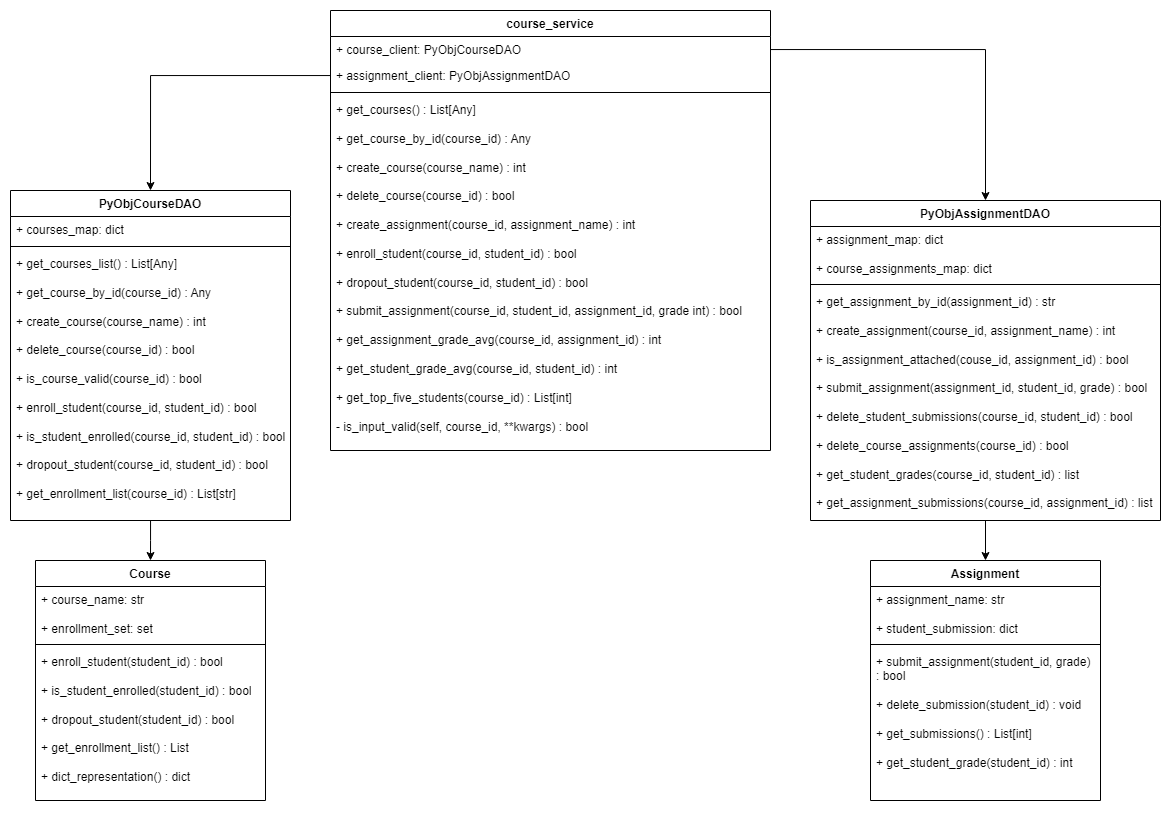

The diagram above was exported from draw.io. Its source (the exported page's mxGraphModel, read from the mxfile embedded in the PNG):
<mxGraphModel dx="2537" dy="868" grid="1" gridSize="10" guides="1" tooltips="1" connect="1" arrows="1" fold="1" page="1" pageScale="1" pageWidth="850" pageHeight="1100" math="0" shadow="0">
  <root>
    <mxCell id="0" />
    <mxCell id="1" parent="0" />
    <mxCell id="2" value="course_service" style="swimlane;fontStyle=1;align=center;verticalAlign=top;childLayout=stackLayout;horizontal=1;startSize=26;horizontalStack=0;resizeParent=1;resizeParentMax=0;resizeLast=0;collapsible=1;marginBottom=0;whiteSpace=wrap;html=1;" vertex="1" parent="1">
      <mxGeometry x="-80" y="210" width="440" height="440" as="geometry" />
    </mxCell>
    <mxCell id="3" value="+&amp;nbsp;&lt;span style=&quot;background-color: initial;&quot;&gt;course_client:&amp;nbsp;&lt;/span&gt;PyObjCourseDAO" style="text;strokeColor=none;fillColor=none;align=left;verticalAlign=top;spacingLeft=4;spacingRight=4;overflow=hidden;rotatable=0;points=[[0,0.5],[1,0.5]];portConstraint=eastwest;whiteSpace=wrap;html=1;" vertex="1" parent="2">
      <mxGeometry y="26" width="440" height="26" as="geometry" />
    </mxCell>
    <mxCell id="4" value="+&amp;nbsp;&lt;span style=&quot;border-color: var(--border-color); background-color: initial;&quot;&gt;assignment_client:&amp;nbsp;&lt;/span&gt;PyObjAssignmentDAO" style="text;strokeColor=none;fillColor=none;align=left;verticalAlign=top;spacingLeft=4;spacingRight=4;overflow=hidden;rotatable=0;points=[[0,0.5],[1,0.5]];portConstraint=eastwest;whiteSpace=wrap;html=1;" vertex="1" parent="2">
      <mxGeometry y="52" width="440" height="26" as="geometry" />
    </mxCell>
    <mxCell id="5" value="" style="line;strokeWidth=1;fillColor=none;align=left;verticalAlign=middle;spacingTop=-1;spacingLeft=3;spacingRight=3;rotatable=0;labelPosition=right;points=[];portConstraint=eastwest;strokeColor=inherit;" vertex="1" parent="2">
      <mxGeometry y="78" width="440" height="8" as="geometry" />
    </mxCell>
    <mxCell id="6" value="&lt;div&gt;+ get_courses() : List[Any]&lt;/div&gt;&lt;div&gt;&lt;br&gt;&lt;/div&gt;&lt;div&gt;+ get_course_by_id(course_id) : Any&lt;/div&gt;&lt;div&gt;&lt;br&gt;&lt;/div&gt;&lt;div&gt;+ create_course(course_name) : int&lt;/div&gt;&lt;div&gt;&lt;br&gt;&lt;/div&gt;&lt;div&gt;+ delete_course(course_id) : bool&lt;/div&gt;&lt;div&gt;&lt;br&gt;&lt;/div&gt;&lt;div&gt;+ create_assignment(course_id, assignment_name) : int&lt;/div&gt;&lt;div&gt;&lt;br&gt;&lt;/div&gt;&lt;div&gt;+ enroll_student(course_id, student_id) : bool&lt;/div&gt;&lt;div&gt;&lt;br&gt;&lt;/div&gt;&lt;div&gt;+ dropout_student(course_id, student_id) : bool&lt;/div&gt;&lt;div&gt;&lt;br&gt;&lt;/div&gt;&lt;div&gt;+ submit_assignment(course_id, student_id, assignment_id, grade int) : bool&lt;/div&gt;&lt;div&gt;&lt;br&gt;&lt;/div&gt;&lt;div&gt;+ get_assignment_grade_avg(course_id, assignment_id) : int&lt;/div&gt;&lt;div&gt;&lt;br&gt;&lt;/div&gt;&lt;div&gt;+ get_student_grade_avg(course_id, student_id) : int&lt;/div&gt;&lt;div&gt;&lt;br&gt;&lt;/div&gt;&lt;span style=&quot;background-color: initial;&quot;&gt;+ get_top_five_students(course_id) : List[int]&lt;/span&gt;&lt;div&gt;&lt;br&gt;&lt;/div&gt;&lt;div&gt;-&amp;nbsp;is_input_valid(self, course_id, **kwargs) : bool&lt;br&gt;&lt;div&gt;&amp;nbsp;&lt;/div&gt;&lt;/div&gt;" style="text;strokeColor=none;fillColor=none;align=left;verticalAlign=top;spacingLeft=4;spacingRight=4;overflow=hidden;rotatable=0;points=[[0,0.5],[1,0.5]];portConstraint=eastwest;whiteSpace=wrap;html=1;" vertex="1" parent="2">
      <mxGeometry y="86" width="440" height="354" as="geometry" />
    </mxCell>
    <mxCell id="7" value="&lt;span style=&quot;text-align: left;&quot;&gt;PyObjCourseDAO&lt;/span&gt;" style="swimlane;fontStyle=1;align=center;verticalAlign=top;childLayout=stackLayout;horizontal=1;startSize=26;horizontalStack=0;resizeParent=1;resizeParentMax=0;resizeLast=0;collapsible=1;marginBottom=0;whiteSpace=wrap;html=1;" vertex="1" parent="1">
      <mxGeometry x="-400" y="390" width="280" height="330" as="geometry" />
    </mxCell>
    <mxCell id="8" value="+ courses_map: dict" style="text;strokeColor=none;fillColor=none;align=left;verticalAlign=top;spacingLeft=4;spacingRight=4;overflow=hidden;rotatable=0;points=[[0,0.5],[1,0.5]];portConstraint=eastwest;whiteSpace=wrap;html=1;" vertex="1" parent="7">
      <mxGeometry y="26" width="280" height="26" as="geometry" />
    </mxCell>
    <mxCell id="9" value="" style="line;strokeWidth=1;fillColor=none;align=left;verticalAlign=middle;spacingTop=-1;spacingLeft=3;spacingRight=3;rotatable=0;labelPosition=right;points=[];portConstraint=eastwest;strokeColor=inherit;" vertex="1" parent="7">
      <mxGeometry y="52" width="280" height="8" as="geometry" />
    </mxCell>
    <mxCell id="10" value="&lt;div&gt;+ get_courses_list() : List[Any]&lt;/div&gt;&lt;div&gt;&lt;br&gt;&lt;/div&gt;&lt;div&gt;+ get_course_by_id(course_id) : Any&lt;/div&gt;&lt;div&gt;&lt;br&gt;&lt;/div&gt;&lt;div&gt;+ create_course(course_name) : int&lt;/div&gt;&lt;div&gt;&lt;br&gt;&lt;/div&gt;&lt;div&gt;+ delete_course(course_id) : bool&lt;/div&gt;&lt;div&gt;&lt;br&gt;&lt;/div&gt;&lt;div&gt;+ is_course_valid(course_id) : bool&lt;/div&gt;&lt;div&gt;&lt;br&gt;&lt;/div&gt;&lt;div&gt;+ enroll_student(course_id, student_id) : bool&lt;/div&gt;&lt;div&gt;&lt;br&gt;&lt;/div&gt;&lt;div&gt;+ is_student_enrolled(course_id, student_id) : bool&lt;/div&gt;&lt;div&gt;&lt;br&gt;&lt;/div&gt;&lt;div&gt;+ dropout_student(course_id, student_id) : bool&lt;/div&gt;&lt;div&gt;&lt;br&gt;&lt;/div&gt;&lt;div&gt;+ get_enrollment_list(course_id) : List[str]&lt;/div&gt;" style="text;strokeColor=none;fillColor=none;align=left;verticalAlign=top;spacingLeft=4;spacingRight=4;overflow=hidden;rotatable=0;points=[[0,0.5],[1,0.5]];portConstraint=eastwest;whiteSpace=wrap;html=1;" vertex="1" parent="7">
      <mxGeometry y="60" width="280" height="270" as="geometry" />
    </mxCell>
    <mxCell id="11" style="edgeStyle=orthogonalEdgeStyle;rounded=0;orthogonalLoop=1;jettySize=auto;html=1;entryX=0.5;entryY=0;entryDx=0;entryDy=0;" edge="1" source="4" target="7" parent="1">
      <mxGeometry relative="1" as="geometry" />
    </mxCell>
    <mxCell id="12" value="&lt;div style=&quot;text-align: left;&quot;&gt;&lt;span style=&quot;background-color: initial;&quot;&gt;PyObjAssignmentDAO&lt;/span&gt;&lt;/div&gt;" style="swimlane;fontStyle=1;align=center;verticalAlign=top;childLayout=stackLayout;horizontal=1;startSize=26;horizontalStack=0;resizeParent=1;resizeParentMax=0;resizeLast=0;collapsible=1;marginBottom=0;whiteSpace=wrap;html=1;" vertex="1" parent="1">
      <mxGeometry x="400" y="400" width="350" height="320" as="geometry" />
    </mxCell>
    <mxCell id="13" value="+ assignment_map: dict&lt;br&gt;&lt;br&gt;+ course_assignments_map: dict" style="text;strokeColor=none;fillColor=none;align=left;verticalAlign=top;spacingLeft=4;spacingRight=4;overflow=hidden;rotatable=0;points=[[0,0.5],[1,0.5]];portConstraint=eastwest;whiteSpace=wrap;html=1;" vertex="1" parent="12">
      <mxGeometry y="26" width="350" height="54" as="geometry" />
    </mxCell>
    <mxCell id="14" value="" style="line;strokeWidth=1;fillColor=none;align=left;verticalAlign=middle;spacingTop=-1;spacingLeft=3;spacingRight=3;rotatable=0;labelPosition=right;points=[];portConstraint=eastwest;strokeColor=inherit;" vertex="1" parent="12">
      <mxGeometry y="80" width="350" height="8" as="geometry" />
    </mxCell>
    <mxCell id="15" value="&lt;div&gt;+ get_assignment_by_id(assignment_id) : str&lt;/div&gt;&lt;div&gt;&lt;br&gt;&lt;/div&gt;&lt;div&gt;+ create_assignment(course_id, assignment_name) : int&lt;/div&gt;&lt;div&gt;&lt;br&gt;&lt;/div&gt;&lt;div&gt;+ is_assignment_attached(couse_id, assignment_id) : bool&lt;/div&gt;&lt;div&gt;&lt;br&gt;&lt;/div&gt;&lt;div&gt;+ submit_assignment(assignment_id, student_id, grade) : bool&lt;/div&gt;&lt;div&gt;&lt;br&gt;&lt;/div&gt;&lt;div&gt;+ delete_student_submissions(course_id, student_id) : bool&lt;/div&gt;&lt;div&gt;&lt;br&gt;&lt;/div&gt;&lt;div&gt;+ delete_course_assignments(course_id) : bool&lt;/div&gt;&lt;div&gt;&lt;br&gt;&lt;/div&gt;&lt;div&gt;+ get_student_grades(course_id, student_id) : list&lt;/div&gt;&lt;div&gt;&lt;br&gt;&lt;/div&gt;&lt;div&gt;+ get_assignment_submissions(course_id, assignment_id) : list&lt;/div&gt;&lt;div&gt;&lt;br&gt;&lt;/div&gt;" style="text;strokeColor=none;fillColor=none;align=left;verticalAlign=top;spacingLeft=4;spacingRight=4;overflow=hidden;rotatable=0;points=[[0,0.5],[1,0.5]];portConstraint=eastwest;whiteSpace=wrap;html=1;" vertex="1" parent="12">
      <mxGeometry y="88" width="350" height="232" as="geometry" />
    </mxCell>
    <mxCell id="16" style="edgeStyle=orthogonalEdgeStyle;rounded=0;orthogonalLoop=1;jettySize=auto;html=1;entryX=0.5;entryY=0;entryDx=0;entryDy=0;" edge="1" source="3" target="12" parent="1">
      <mxGeometry relative="1" as="geometry" />
    </mxCell>
    <mxCell id="17" value="Course" style="swimlane;fontStyle=1;align=center;verticalAlign=top;childLayout=stackLayout;horizontal=1;startSize=26;horizontalStack=0;resizeParent=1;resizeParentMax=0;resizeLast=0;collapsible=1;marginBottom=0;whiteSpace=wrap;html=1;" vertex="1" parent="1">
      <mxGeometry x="-375" y="760" width="230" height="240" as="geometry" />
    </mxCell>
    <mxCell id="18" value="+ course_name: str&lt;br&gt;&lt;br&gt;+ enrollment_set: set" style="text;strokeColor=none;fillColor=none;align=left;verticalAlign=top;spacingLeft=4;spacingRight=4;overflow=hidden;rotatable=0;points=[[0,0.5],[1,0.5]];portConstraint=eastwest;whiteSpace=wrap;html=1;" vertex="1" parent="17">
      <mxGeometry y="26" width="230" height="54" as="geometry" />
    </mxCell>
    <mxCell id="19" value="" style="line;strokeWidth=1;fillColor=none;align=left;verticalAlign=middle;spacingTop=-1;spacingLeft=3;spacingRight=3;rotatable=0;labelPosition=right;points=[];portConstraint=eastwest;strokeColor=inherit;" vertex="1" parent="17">
      <mxGeometry y="80" width="230" height="8" as="geometry" />
    </mxCell>
    <mxCell id="20" value="&lt;div&gt;+ enroll_student(student_id) : bool&lt;/div&gt;&lt;div&gt;&lt;br&gt;&lt;/div&gt;&lt;div&gt;+ is_student_enrolled(student_id) : bool&lt;/div&gt;&lt;div&gt;&lt;br&gt;&lt;/div&gt;&lt;div&gt;+ dropout_student(student_id) : bool&lt;/div&gt;&lt;div&gt;&lt;br&gt;&lt;/div&gt;&lt;div&gt;+ get_enrollment_list() : List&lt;/div&gt;&lt;div&gt;&lt;br&gt;&lt;/div&gt;&lt;div&gt;+ dict_representation() : dict&lt;/div&gt;" style="text;strokeColor=none;fillColor=none;align=left;verticalAlign=top;spacingLeft=4;spacingRight=4;overflow=hidden;rotatable=0;points=[[0,0.5],[1,0.5]];portConstraint=eastwest;whiteSpace=wrap;html=1;" vertex="1" parent="17">
      <mxGeometry y="88" width="230" height="152" as="geometry" />
    </mxCell>
    <mxCell id="21" style="edgeStyle=orthogonalEdgeStyle;rounded=0;orthogonalLoop=1;jettySize=auto;html=1;entryX=0.5;entryY=0;entryDx=0;entryDy=0;" edge="1" source="10" target="17" parent="1">
      <mxGeometry relative="1" as="geometry">
        <Array as="points">
          <mxPoint x="-260" y="740" />
          <mxPoint x="-260" y="740" />
        </Array>
      </mxGeometry>
    </mxCell>
    <mxCell id="22" value="Assignment" style="swimlane;fontStyle=1;align=center;verticalAlign=top;childLayout=stackLayout;horizontal=1;startSize=26;horizontalStack=0;resizeParent=1;resizeParentMax=0;resizeLast=0;collapsible=1;marginBottom=0;whiteSpace=wrap;html=1;" vertex="1" parent="1">
      <mxGeometry x="460" y="760" width="230" height="240" as="geometry" />
    </mxCell>
    <mxCell id="23" value="+ assignment_name: str&lt;br&gt;&lt;br&gt;+ student_submission: dict" style="text;strokeColor=none;fillColor=none;align=left;verticalAlign=top;spacingLeft=4;spacingRight=4;overflow=hidden;rotatable=0;points=[[0,0.5],[1,0.5]];portConstraint=eastwest;whiteSpace=wrap;html=1;" vertex="1" parent="22">
      <mxGeometry y="26" width="230" height="54" as="geometry" />
    </mxCell>
    <mxCell id="24" value="" style="line;strokeWidth=1;fillColor=none;align=left;verticalAlign=middle;spacingTop=-1;spacingLeft=3;spacingRight=3;rotatable=0;labelPosition=right;points=[];portConstraint=eastwest;strokeColor=inherit;" vertex="1" parent="22">
      <mxGeometry y="80" width="230" height="8" as="geometry" />
    </mxCell>
    <mxCell id="25" value="&lt;div&gt;+ submit_assignment(student_id, grade) : bool&lt;/div&gt;&lt;div&gt;&lt;br&gt;&lt;/div&gt;&lt;div&gt;+ delete_submission(student_id) : void&lt;/div&gt;&lt;div&gt;&lt;br&gt;&lt;/div&gt;&lt;div&gt;+ get_submissions() : List[int]&lt;/div&gt;&lt;div&gt;&lt;br&gt;&lt;/div&gt;&lt;div&gt;+ get_student_grade(student_id) : int&lt;/div&gt;" style="text;strokeColor=none;fillColor=none;align=left;verticalAlign=top;spacingLeft=4;spacingRight=4;overflow=hidden;rotatable=0;points=[[0,0.5],[1,0.5]];portConstraint=eastwest;whiteSpace=wrap;html=1;" vertex="1" parent="22">
      <mxGeometry y="88" width="230" height="152" as="geometry" />
    </mxCell>
    <mxCell id="26" style="edgeStyle=orthogonalEdgeStyle;rounded=0;orthogonalLoop=1;jettySize=auto;html=1;entryX=0.5;entryY=0;entryDx=0;entryDy=0;" edge="1" source="15" target="22" parent="1">
      <mxGeometry relative="1" as="geometry">
        <Array as="points">
          <mxPoint x="585" y="720" />
          <mxPoint x="585" y="720" />
        </Array>
      </mxGeometry>
    </mxCell>
  </root>
</mxGraphModel>